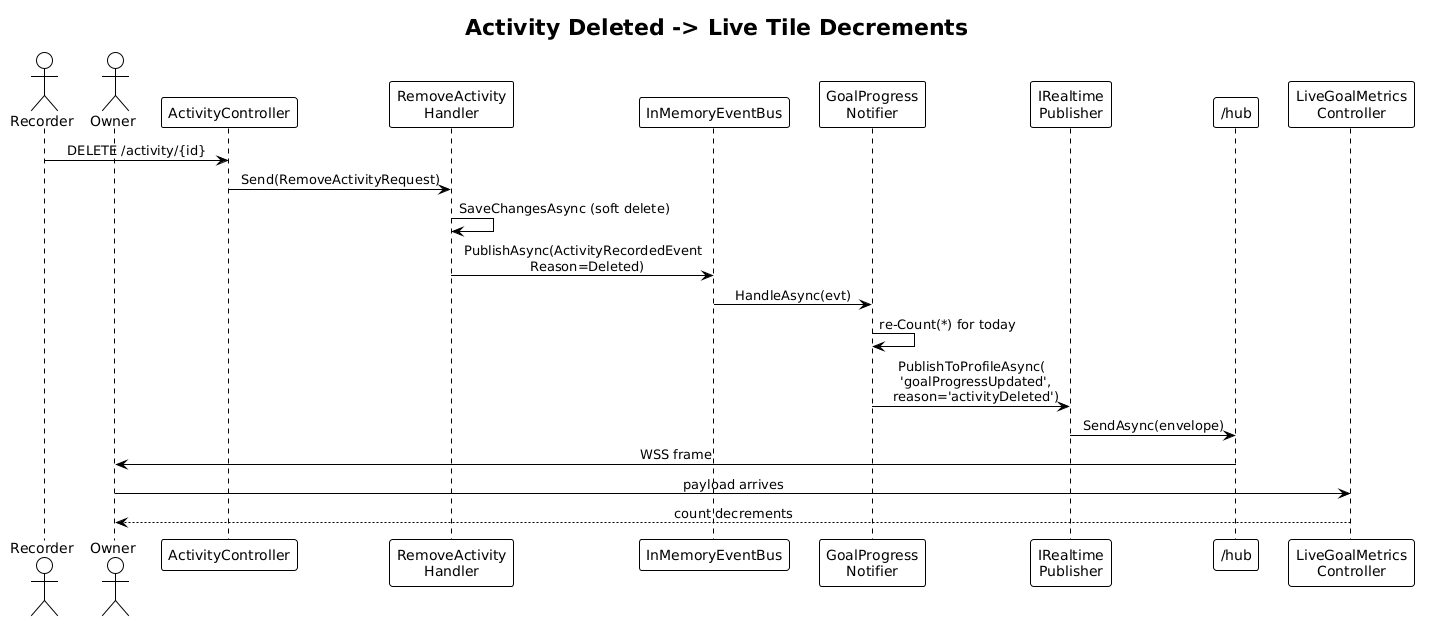

The diagram above was rendered by PlantUML. Its source (embedded in the PNG):
@startuml
!theme plain
skinparam sequenceMessageAlign center

title Activity Deleted -> Live Tile Decrements

actor B as "Recorder"
actor A as "Owner"
participant "ActivityController" as AC
participant "RemoveActivity\nHandler" as RH
participant "InMemoryEventBus" as BUS
participant "GoalProgress\nNotifier" as NOT
participant "IRealtime\nPublisher" as PUB
participant "/hub" as HUB
participant "LiveGoalMetrics\nController" as CTRL

B -> AC: DELETE /activity/{id}
AC -> RH: Send(RemoveActivityRequest)
RH -> RH: SaveChangesAsync (soft delete)
RH -> BUS: PublishAsync(ActivityRecordedEvent\n  Reason=Deleted)
BUS -> NOT: HandleAsync(evt)
NOT -> NOT: re-Count(*) for today
NOT -> PUB: PublishToProfileAsync(\n  'goalProgressUpdated',\n  reason='activityDeleted')
PUB -> HUB: SendAsync(envelope)
HUB -> A: WSS frame
A -> CTRL: payload arrives
CTRL --> A: count decrements
@enduml